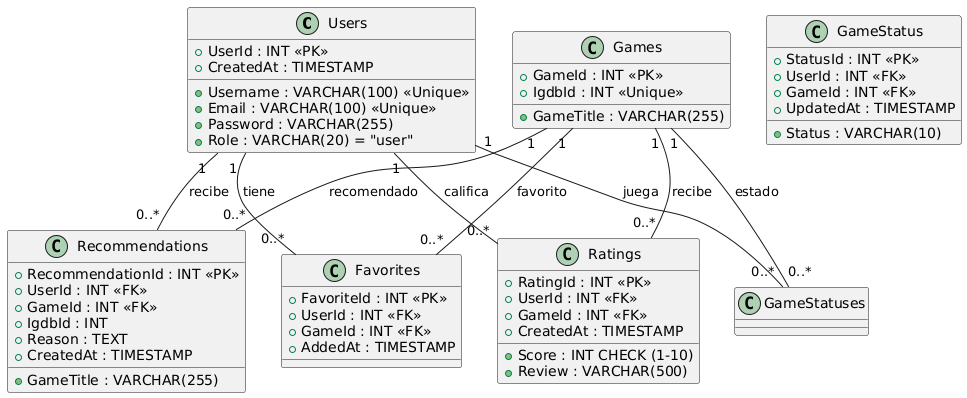

The diagram above was rendered by PlantUML. Its source (embedded in the PNG):
@startuml
class Users {
  +UserId : INT <<PK>>
  +Username : VARCHAR(100) <<Unique>>
  +Email : VARCHAR(100) <<Unique>>
  +Password : VARCHAR(255)
  +Role : VARCHAR(20) = "user"
  +CreatedAt : TIMESTAMP
}

class Games {
  +GameId : INT <<PK>>
  +IgdbId : INT <<Unique>>
  +GameTitle : VARCHAR(255)
}

class Ratings {
  +RatingId : INT <<PK>>
  +UserId : INT <<FK>>
  +GameId : INT <<FK>>
  +Score : INT CHECK (1-10)
  +Review : VARCHAR(500)
  +CreatedAt : TIMESTAMP
}

class GameStatus {
  +StatusId : INT <<PK>>
  +UserId : INT <<FK>>
  +GameId : INT <<FK>>
  +Status : VARCHAR(10) 
  +UpdatedAt : TIMESTAMP
}

class Favorites {
  +FavoriteId : INT <<PK>>
  +UserId : INT <<FK>>
  +GameId : INT <<FK>>
  +AddedAt : TIMESTAMP
}

class Recommendations {
  +RecommendationId : INT <<PK>>
  +UserId : INT <<FK>>
  +GameId : INT <<FK>>
  +IgdbId : INT
  +GameTitle : VARCHAR(255)
  +Reason : TEXT
  +CreatedAt : TIMESTAMP
}

Users "1" -- "0..*" Ratings : califica
Users "1" -- "0..*" GameStatuses : juega
Users "1" -- "0..*" Favorites : tiene
Users "1" -- "0..*" Recommendations : recibe
Games "1" -- "0..*" Ratings : recibe
Games "1" -- "0..*" GameStatuses : estado
Games "1" -- "0..*" Favorites : favorito
Games "1" -- "0..*" Recommendations : recomendado
@enduml